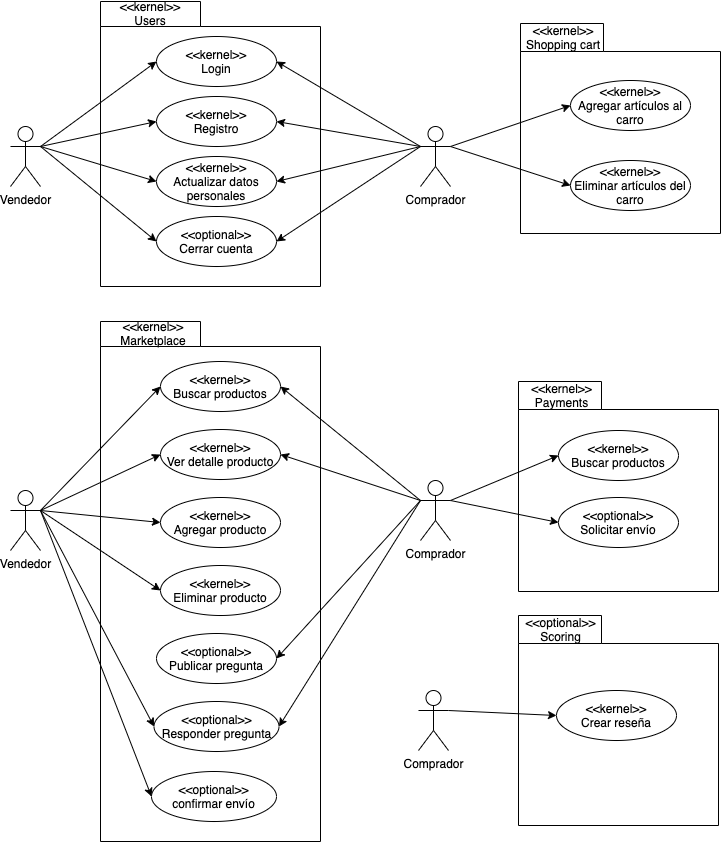

The diagram above was exported from draw.io. Its source (the exported page's mxGraphModel, read from the mxfile embedded in the PNG):
<mxGraphModel dx="1188" dy="643" grid="1" gridSize="10" guides="1" tooltips="1" connect="1" arrows="1" fold="1" page="1" pageScale="1" pageWidth="850" pageHeight="1100" math="0" shadow="0">
  <root>
    <mxCell id="0" />
    <mxCell id="1" parent="0" />
    <mxCell id="grS7IS6o8stdH03KG6pK-2" value="" style="shape=folder;fontStyle=1;spacingTop=10;tabWidth=83;tabHeight=28;tabPosition=left;html=1;" vertex="1" parent="1">
      <mxGeometry x="558" y="624" width="200" height="210" as="geometry" />
    </mxCell>
    <mxCell id="mgfgPwtbNmNdySsTRNRW-6" value="" style="shape=folder;fontStyle=1;spacingTop=10;tabWidth=83;tabHeight=28;tabPosition=left;html=1;" vertex="1" parent="1">
      <mxGeometry x="558" y="390" width="200" height="210" as="geometry" />
    </mxCell>
    <mxCell id="0K2oafSwxgL3CIvUzmhr-1" value="" style="shape=folder;fontStyle=1;spacingTop=10;tabWidth=100;tabHeight=25;tabPosition=left;html=1;" parent="1" vertex="1">
      <mxGeometry x="140" y="10" width="220" height="285" as="geometry" />
    </mxCell>
    <mxCell id="0K2oafSwxgL3CIvUzmhr-4" value="" style="shape=folder;fontStyle=1;spacingTop=10;tabWidth=100;tabHeight=25;tabPosition=left;html=1;" parent="1" vertex="1">
      <mxGeometry x="140" y="330" width="220" height="520" as="geometry" />
    </mxCell>
    <mxCell id="DPaJn6QtOLWWB8tCHEFK-2" style="edgeStyle=none;rounded=0;orthogonalLoop=1;jettySize=auto;html=1;exitX=0;exitY=0.3333333333333333;exitDx=0;exitDy=0;exitPerimeter=0;entryX=1;entryY=0.5;entryDx=0;entryDy=0;startArrow=none;startFill=0;endArrow=classic;endFill=1;" edge="1" parent="1" source="C9r4YC9hlj2Wr5xmyWeH-1" target="DPaJn6QtOLWWB8tCHEFK-1">
      <mxGeometry relative="1" as="geometry" />
    </mxCell>
    <mxCell id="DPaJn6QtOLWWB8tCHEFK-6" style="edgeStyle=none;rounded=0;orthogonalLoop=1;jettySize=auto;html=1;exitX=0;exitY=0.3333333333333333;exitDx=0;exitDy=0;exitPerimeter=0;entryX=1;entryY=0.5;entryDx=0;entryDy=0;startArrow=none;startFill=0;endArrow=classic;endFill=1;" edge="1" parent="1" source="C9r4YC9hlj2Wr5xmyWeH-1" target="DPaJn6QtOLWWB8tCHEFK-5">
      <mxGeometry relative="1" as="geometry" />
    </mxCell>
    <mxCell id="C9r4YC9hlj2Wr5xmyWeH-1" value="Comprador" style="shape=umlActor;verticalLabelPosition=bottom;verticalAlign=top;html=1;outlineConnect=0;" parent="1" vertex="1">
      <mxGeometry x="460" y="135" width="30" height="60" as="geometry" />
    </mxCell>
    <mxCell id="DPaJn6QtOLWWB8tCHEFK-3" style="edgeStyle=none;rounded=0;orthogonalLoop=1;jettySize=auto;html=1;exitX=1;exitY=0.3333333333333333;exitDx=0;exitDy=0;exitPerimeter=0;entryX=0;entryY=0.5;entryDx=0;entryDy=0;startArrow=none;startFill=0;endArrow=classic;endFill=1;" edge="1" parent="1" source="C9r4YC9hlj2Wr5xmyWeH-3" target="DPaJn6QtOLWWB8tCHEFK-1">
      <mxGeometry relative="1" as="geometry" />
    </mxCell>
    <mxCell id="DPaJn6QtOLWWB8tCHEFK-7" style="edgeStyle=none;rounded=0;orthogonalLoop=1;jettySize=auto;html=1;exitX=1;exitY=0.3333333333333333;exitDx=0;exitDy=0;exitPerimeter=0;entryX=0;entryY=0.5;entryDx=0;entryDy=0;startArrow=none;startFill=0;endArrow=classic;endFill=1;" edge="1" parent="1" source="C9r4YC9hlj2Wr5xmyWeH-3" target="DPaJn6QtOLWWB8tCHEFK-5">
      <mxGeometry relative="1" as="geometry" />
    </mxCell>
    <mxCell id="C9r4YC9hlj2Wr5xmyWeH-3" value="Vendedor" style="shape=umlActor;verticalLabelPosition=bottom;verticalAlign=top;html=1;outlineConnect=0;" parent="1" vertex="1">
      <mxGeometry x="50" y="135" width="30" height="60" as="geometry" />
    </mxCell>
    <mxCell id="iAimK_X9kDf5AryPBSFJ-5" style="rounded=0;orthogonalLoop=1;jettySize=auto;html=1;exitX=0;exitY=0.3333333333333333;exitDx=0;exitDy=0;exitPerimeter=0;entryX=1;entryY=0.5;entryDx=0;entryDy=0;" parent="1" source="C9r4YC9hlj2Wr5xmyWeH-1" target="iAimK_X9kDf5AryPBSFJ-6" edge="1">
      <mxGeometry relative="1" as="geometry">
        <mxPoint x="540" y="70" as="targetPoint" />
      </mxGeometry>
    </mxCell>
    <mxCell id="iAimK_X9kDf5AryPBSFJ-6" value="&amp;lt;&amp;lt;kernel&amp;gt;&amp;gt;&lt;br&gt;Login" style="ellipse;whiteSpace=wrap;html=1;flipV=1;" parent="1" vertex="1">
      <mxGeometry x="196" y="45" width="120" height="50" as="geometry" />
    </mxCell>
    <mxCell id="iAimK_X9kDf5AryPBSFJ-7" style="edgeStyle=none;rounded=0;orthogonalLoop=1;jettySize=auto;html=1;exitX=1;exitY=0.3333333333333333;exitDx=0;exitDy=0;exitPerimeter=0;entryX=0;entryY=0.5;entryDx=0;entryDy=0;" parent="1" source="C9r4YC9hlj2Wr5xmyWeH-3" target="iAimK_X9kDf5AryPBSFJ-6" edge="1">
      <mxGeometry relative="1" as="geometry" />
    </mxCell>
    <mxCell id="6421zRoP6VIDJDJyoaQF-5" style="edgeStyle=none;rounded=0;orthogonalLoop=1;jettySize=auto;html=1;entryX=0;entryY=0.5;entryDx=0;entryDy=0;startArrow=none;startFill=0;endArrow=classic;endFill=1;exitX=1;exitY=0.3333333333333333;exitDx=0;exitDy=0;exitPerimeter=0;" edge="1" parent="1" source="xmYCB7QEb7N0O_9OBF1y-1" target="6421zRoP6VIDJDJyoaQF-3">
      <mxGeometry relative="1" as="geometry">
        <mxPoint x="90" y="530" as="sourcePoint" />
      </mxGeometry>
    </mxCell>
    <mxCell id="6421zRoP6VIDJDJyoaQF-6" style="edgeStyle=none;rounded=0;orthogonalLoop=1;jettySize=auto;html=1;entryX=0;entryY=0.5;entryDx=0;entryDy=0;startArrow=none;startFill=0;endArrow=classic;endFill=1;exitX=1;exitY=0.3333333333333333;exitDx=0;exitDy=0;exitPerimeter=0;" edge="1" parent="1" source="xmYCB7QEb7N0O_9OBF1y-1" target="6421zRoP6VIDJDJyoaQF-1">
      <mxGeometry relative="1" as="geometry">
        <mxPoint x="60" y="490" as="sourcePoint" />
      </mxGeometry>
    </mxCell>
    <mxCell id="mgfgPwtbNmNdySsTRNRW-5" style="edgeStyle=none;rounded=0;orthogonalLoop=1;jettySize=auto;html=1;exitX=1;exitY=0.3333333333333333;exitDx=0;exitDy=0;exitPerimeter=0;entryX=0;entryY=0.5;entryDx=0;entryDy=0;startArrow=none;startFill=0;endArrow=classic;endFill=1;" edge="1" parent="1" source="xmYCB7QEb7N0O_9OBF1y-1" target="mgfgPwtbNmNdySsTRNRW-3">
      <mxGeometry relative="1" as="geometry" />
    </mxCell>
    <mxCell id="CLfFABfYREgETJCNLRYz-2" style="edgeStyle=none;rounded=0;orthogonalLoop=1;jettySize=auto;html=1;exitX=1;exitY=0.3333333333333333;exitDx=0;exitDy=0;exitPerimeter=0;entryX=0;entryY=0.5;entryDx=0;entryDy=0;startArrow=none;startFill=0;endArrow=classic;endFill=1;" edge="1" parent="1" source="xmYCB7QEb7N0O_9OBF1y-1" target="CLfFABfYREgETJCNLRYz-1">
      <mxGeometry relative="1" as="geometry" />
    </mxCell>
    <mxCell id="xmYCB7QEb7N0O_9OBF1y-1" value="Vendedor" style="shape=umlActor;verticalLabelPosition=bottom;verticalAlign=top;html=1;outlineConnect=0;" parent="1" vertex="1">
      <mxGeometry x="50" y="499" width="30" height="60" as="geometry" />
    </mxCell>
    <mxCell id="6421zRoP6VIDJDJyoaQF-2" style="edgeStyle=none;rounded=0;orthogonalLoop=1;jettySize=auto;html=1;exitX=0;exitY=0.3333333333333333;exitDx=0;exitDy=0;exitPerimeter=0;entryX=1;entryY=0.5;entryDx=0;entryDy=0;startArrow=none;startFill=0;endArrow=classic;endFill=1;" edge="1" parent="1" source="xmYCB7QEb7N0O_9OBF1y-2" target="6421zRoP6VIDJDJyoaQF-1">
      <mxGeometry relative="1" as="geometry" />
    </mxCell>
    <mxCell id="mgfgPwtbNmNdySsTRNRW-2" style="edgeStyle=none;rounded=0;orthogonalLoop=1;jettySize=auto;html=1;exitX=0;exitY=0.3333333333333333;exitDx=0;exitDy=0;exitPerimeter=0;entryX=1;entryY=0.5;entryDx=0;entryDy=0;startArrow=none;startFill=0;endArrow=classic;endFill=1;" edge="1" parent="1" source="xmYCB7QEb7N0O_9OBF1y-2" target="mgfgPwtbNmNdySsTRNRW-1">
      <mxGeometry relative="1" as="geometry" />
    </mxCell>
    <mxCell id="mgfgPwtbNmNdySsTRNRW-4" style="edgeStyle=none;rounded=0;orthogonalLoop=1;jettySize=auto;html=1;exitX=0;exitY=0.3333333333333333;exitDx=0;exitDy=0;exitPerimeter=0;entryX=1;entryY=0.5;entryDx=0;entryDy=0;startArrow=none;startFill=0;endArrow=classic;endFill=1;" edge="1" parent="1" source="xmYCB7QEb7N0O_9OBF1y-2" target="mgfgPwtbNmNdySsTRNRW-3">
      <mxGeometry relative="1" as="geometry" />
    </mxCell>
    <mxCell id="uLWCutqIyBQuWaP_TsvO-3" style="edgeStyle=none;rounded=0;orthogonalLoop=1;jettySize=auto;html=1;exitX=1;exitY=0.3333333333333333;exitDx=0;exitDy=0;exitPerimeter=0;entryX=0;entryY=0.5;entryDx=0;entryDy=0;startArrow=none;startFill=0;endArrow=classic;endFill=1;" edge="1" parent="1" source="xmYCB7QEb7N0O_9OBF1y-2" target="uLWCutqIyBQuWaP_TsvO-1">
      <mxGeometry relative="1" as="geometry" />
    </mxCell>
    <mxCell id="uLWCutqIyBQuWaP_TsvO-5" style="edgeStyle=none;rounded=0;orthogonalLoop=1;jettySize=auto;html=1;exitX=1;exitY=0.3333333333333333;exitDx=0;exitDy=0;exitPerimeter=0;entryX=0;entryY=0.5;entryDx=0;entryDy=0;startArrow=none;startFill=0;endArrow=classic;endFill=1;" edge="1" parent="1" source="xmYCB7QEb7N0O_9OBF1y-2" target="uLWCutqIyBQuWaP_TsvO-4">
      <mxGeometry relative="1" as="geometry" />
    </mxCell>
    <mxCell id="xmYCB7QEb7N0O_9OBF1y-2" value="Comprador" style="shape=umlActor;verticalLabelPosition=bottom;verticalAlign=top;html=1;outlineConnect=0;" parent="1" vertex="1">
      <mxGeometry x="460" y="489" width="30" height="60" as="geometry" />
    </mxCell>
    <mxCell id="xmYCB7QEb7N0O_9OBF1y-5" value="&amp;lt;&amp;lt;kernel&amp;gt;&amp;gt;&lt;br&gt;Buscar productos" style="ellipse;whiteSpace=wrap;html=1;" parent="1" vertex="1">
      <mxGeometry x="200" y="370" width="120" height="50" as="geometry" />
    </mxCell>
    <mxCell id="xmYCB7QEb7N0O_9OBF1y-10" style="rounded=0;orthogonalLoop=1;jettySize=auto;html=1;exitX=0;exitY=0.3333333333333333;exitDx=0;exitDy=0;exitPerimeter=0;entryX=1;entryY=0.5;entryDx=0;entryDy=0;" parent="1" source="C9r4YC9hlj2Wr5xmyWeH-1" target="xmYCB7QEb7N0O_9OBF1y-11" edge="1">
      <mxGeometry relative="1" as="geometry">
        <mxPoint x="535" y="575" as="targetPoint" />
      </mxGeometry>
    </mxCell>
    <mxCell id="xmYCB7QEb7N0O_9OBF1y-11" value="&amp;lt;&amp;lt;kernel&amp;gt;&amp;gt;&lt;br&gt;Registro" style="ellipse;whiteSpace=wrap;html=1;flipV=1;" parent="1" vertex="1">
      <mxGeometry x="196" y="105" width="120" height="50" as="geometry" />
    </mxCell>
    <mxCell id="xmYCB7QEb7N0O_9OBF1y-12" style="edgeStyle=none;rounded=0;orthogonalLoop=1;jettySize=auto;html=1;exitX=1;exitY=0.3333333333333333;exitDx=0;exitDy=0;exitPerimeter=0;entryX=0;entryY=0.5;entryDx=0;entryDy=0;" parent="1" source="C9r4YC9hlj2Wr5xmyWeH-3" target="xmYCB7QEb7N0O_9OBF1y-11" edge="1">
      <mxGeometry relative="1" as="geometry" />
    </mxCell>
    <mxCell id="xmYCB7QEb7N0O_9OBF1y-13" style="edgeStyle=none;rounded=0;orthogonalLoop=1;jettySize=auto;html=1;entryX=0;entryY=0.5;entryDx=0;entryDy=0;exitX=1;exitY=0.3333333333333333;exitDx=0;exitDy=0;exitPerimeter=0;" parent="1" source="xmYCB7QEb7N0O_9OBF1y-1" target="xmYCB7QEb7N0O_9OBF1y-5" edge="1">
      <mxGeometry relative="1" as="geometry">
        <Array as="points" />
        <mxPoint x="50" y="450" as="sourcePoint" />
      </mxGeometry>
    </mxCell>
    <mxCell id="xmYCB7QEb7N0O_9OBF1y-14" style="edgeStyle=none;rounded=0;orthogonalLoop=1;jettySize=auto;html=1;exitX=0;exitY=0.3333333333333333;exitDx=0;exitDy=0;exitPerimeter=0;entryX=1;entryY=0.5;entryDx=0;entryDy=0;" parent="1" source="xmYCB7QEb7N0O_9OBF1y-2" target="xmYCB7QEb7N0O_9OBF1y-5" edge="1">
      <mxGeometry relative="1" as="geometry" />
    </mxCell>
    <mxCell id="xmYCB7QEb7N0O_9OBF1y-15" value="&amp;lt;&amp;lt;kernel&amp;gt;&amp;gt;&lt;br&gt;Agregar producto" style="ellipse;whiteSpace=wrap;html=1;" parent="1" vertex="1">
      <mxGeometry x="200" y="506" width="120" height="50" as="geometry" />
    </mxCell>
    <mxCell id="xmYCB7QEb7N0O_9OBF1y-16" style="edgeStyle=none;rounded=0;orthogonalLoop=1;jettySize=auto;html=1;entryX=0;entryY=0.5;entryDx=0;entryDy=0;exitX=1;exitY=0.3333333333333333;exitDx=0;exitDy=0;exitPerimeter=0;" parent="1" source="xmYCB7QEb7N0O_9OBF1y-1" target="xmYCB7QEb7N0O_9OBF1y-15" edge="1">
      <mxGeometry relative="1" as="geometry">
        <mxPoint x="80" y="510" as="sourcePoint" />
      </mxGeometry>
    </mxCell>
    <mxCell id="USgXEC1IhlKGl_MbTIYv-5" value="&amp;lt;&amp;lt;kernel&amp;gt;&amp;gt;&lt;br&gt;Users" style="text;html=1;strokeColor=none;fillColor=none;align=center;verticalAlign=middle;whiteSpace=wrap;rounded=0;" parent="1" vertex="1">
      <mxGeometry x="170" y="12" width="40" height="20" as="geometry" />
    </mxCell>
    <mxCell id="0K2oafSwxgL3CIvUzmhr-6" value="&amp;lt;&amp;lt;kernel&amp;gt;&amp;gt;&lt;br&gt;Marketplace" style="text;html=1;strokeColor=none;fillColor=none;align=center;verticalAlign=middle;whiteSpace=wrap;rounded=0;" parent="1" vertex="1">
      <mxGeometry x="158" y="332" width="70" height="20" as="geometry" />
    </mxCell>
    <mxCell id="DPaJn6QtOLWWB8tCHEFK-1" value="&amp;lt;&amp;lt;kernel&amp;gt;&amp;gt;&lt;br&gt;Actualizar datos personales" style="ellipse;whiteSpace=wrap;html=1;flipV=1;" vertex="1" parent="1">
      <mxGeometry x="196" y="165" width="120" height="50" as="geometry" />
    </mxCell>
    <mxCell id="DPaJn6QtOLWWB8tCHEFK-5" value="&amp;lt;&amp;lt;optional&amp;gt;&amp;gt;&lt;br&gt;Cerrar cuenta" style="ellipse;whiteSpace=wrap;html=1;flipV=1;" vertex="1" parent="1">
      <mxGeometry x="196" y="225" width="120" height="50" as="geometry" />
    </mxCell>
    <mxCell id="oiM-57q4qC-St_VG3jvG-1" value="" style="shape=folder;fontStyle=1;spacingTop=10;tabWidth=83;tabHeight=28;tabPosition=left;html=1;" vertex="1" parent="1">
      <mxGeometry x="560" y="32" width="200" height="210" as="geometry" />
    </mxCell>
    <mxCell id="oiM-57q4qC-St_VG3jvG-2" value="&amp;lt;&amp;lt;kernel&amp;gt;&amp;gt;&lt;br&gt;Shopping cart" style="text;html=1;strokeColor=none;fillColor=none;align=center;verticalAlign=middle;whiteSpace=wrap;rounded=0;" vertex="1" parent="1">
      <mxGeometry x="558" y="31" width="90" height="30" as="geometry" />
    </mxCell>
    <mxCell id="oiM-57q4qC-St_VG3jvG-3" style="edgeStyle=none;rounded=0;orthogonalLoop=1;jettySize=auto;html=1;exitX=1;exitY=0.3333333333333333;exitDx=0;exitDy=0;exitPerimeter=0;entryX=0;entryY=0.5;entryDx=0;entryDy=0;" edge="1" parent="1" source="C9r4YC9hlj2Wr5xmyWeH-1" target="oiM-57q4qC-St_VG3jvG-6">
      <mxGeometry relative="1" as="geometry" />
    </mxCell>
    <mxCell id="oiM-57q4qC-St_VG3jvG-4" style="edgeStyle=none;rounded=0;orthogonalLoop=1;jettySize=auto;html=1;exitX=1;exitY=0.3333333333333333;exitDx=0;exitDy=0;exitPerimeter=0;entryX=0;entryY=0.5;entryDx=0;entryDy=0;" edge="1" parent="1" source="C9r4YC9hlj2Wr5xmyWeH-1" target="oiM-57q4qC-St_VG3jvG-7">
      <mxGeometry relative="1" as="geometry" />
    </mxCell>
    <mxCell id="oiM-57q4qC-St_VG3jvG-6" value="&amp;lt;&amp;lt;kernel&amp;gt;&amp;gt;&lt;br&gt;Agregar artículos al carro" style="ellipse;whiteSpace=wrap;html=1;flipV=1;" vertex="1" parent="1">
      <mxGeometry x="610" y="89" width="120" height="50" as="geometry" />
    </mxCell>
    <mxCell id="oiM-57q4qC-St_VG3jvG-7" value="&amp;lt;&amp;lt;kernel&amp;gt;&amp;gt;&lt;br&gt;Eliminar artículos del carro" style="ellipse;whiteSpace=wrap;html=1;flipV=1;" vertex="1" parent="1">
      <mxGeometry x="610" y="169" width="120" height="50" as="geometry" />
    </mxCell>
    <mxCell id="6421zRoP6VIDJDJyoaQF-1" value="&amp;lt;&amp;lt;kernel&amp;gt;&amp;gt;&lt;br&gt;Ver detalle producto" style="ellipse;whiteSpace=wrap;html=1;" vertex="1" parent="1">
      <mxGeometry x="200" y="438" width="120" height="50" as="geometry" />
    </mxCell>
    <mxCell id="6421zRoP6VIDJDJyoaQF-3" value="&amp;lt;&amp;lt;kernel&amp;gt;&amp;gt;&lt;br&gt;Eliminar producto" style="ellipse;whiteSpace=wrap;html=1;" vertex="1" parent="1">
      <mxGeometry x="200" y="574" width="120" height="50" as="geometry" />
    </mxCell>
    <mxCell id="mgfgPwtbNmNdySsTRNRW-1" value="&amp;lt;&amp;lt;optional&amp;gt;&amp;gt;&lt;br&gt;Publicar pregunta" style="ellipse;whiteSpace=wrap;html=1;" vertex="1" parent="1">
      <mxGeometry x="196" y="642" width="120" height="50" as="geometry" />
    </mxCell>
    <mxCell id="mgfgPwtbNmNdySsTRNRW-3" value="&amp;lt;&amp;lt;optional&amp;gt;&amp;gt;&lt;br&gt;Responder pregunta" style="ellipse;whiteSpace=wrap;html=1;" vertex="1" parent="1">
      <mxGeometry x="193.5" y="710" width="125" height="50" as="geometry" />
    </mxCell>
    <mxCell id="uLWCutqIyBQuWaP_TsvO-1" value="&amp;lt;&amp;lt;kernel&amp;gt;&amp;gt;&lt;br&gt;Buscar productos" style="ellipse;whiteSpace=wrap;html=1;" vertex="1" parent="1">
      <mxGeometry x="598" y="439" width="120" height="50" as="geometry" />
    </mxCell>
    <mxCell id="uLWCutqIyBQuWaP_TsvO-2" value="&amp;lt;&amp;lt;kernel&amp;gt;&amp;gt;&lt;br&gt;Payments" style="text;html=1;strokeColor=none;fillColor=none;align=center;verticalAlign=middle;whiteSpace=wrap;rounded=0;" vertex="1" parent="1">
      <mxGeometry x="564" y="390" width="75" height="27" as="geometry" />
    </mxCell>
    <mxCell id="uLWCutqIyBQuWaP_TsvO-4" value="&amp;lt;&amp;lt;optional&amp;gt;&amp;gt;&lt;br&gt;Solicitar envío" style="ellipse;whiteSpace=wrap;html=1;" vertex="1" parent="1">
      <mxGeometry x="598" y="506" width="120" height="50" as="geometry" />
    </mxCell>
    <mxCell id="T07ScoaYPULt5V350gAX-2" style="edgeStyle=none;rounded=0;orthogonalLoop=1;jettySize=auto;html=1;exitX=1;exitY=0.3333333333333333;exitDx=0;exitDy=0;exitPerimeter=0;entryX=0;entryY=0.5;entryDx=0;entryDy=0;startArrow=none;startFill=0;endArrow=classic;endFill=1;" edge="1" parent="1" source="grS7IS6o8stdH03KG6pK-1" target="T07ScoaYPULt5V350gAX-1">
      <mxGeometry relative="1" as="geometry" />
    </mxCell>
    <mxCell id="grS7IS6o8stdH03KG6pK-1" value="Comprador" style="shape=umlActor;verticalLabelPosition=bottom;verticalAlign=top;html=1;outlineConnect=0;" vertex="1" parent="1">
      <mxGeometry x="458" y="699" width="30" height="60" as="geometry" />
    </mxCell>
    <mxCell id="grS7IS6o8stdH03KG6pK-3" value="&amp;lt;&amp;lt;optional&amp;gt;&amp;gt;&lt;br&gt;Scoring" style="text;html=1;strokeColor=none;fillColor=none;align=center;verticalAlign=middle;whiteSpace=wrap;rounded=0;" vertex="1" parent="1">
      <mxGeometry x="563.5" y="624" width="75" height="27" as="geometry" />
    </mxCell>
    <mxCell id="T07ScoaYPULt5V350gAX-1" value="&amp;lt;&amp;lt;kernel&amp;gt;&amp;gt;&lt;br&gt;Crear reseña" style="ellipse;whiteSpace=wrap;html=1;" vertex="1" parent="1">
      <mxGeometry x="596" y="699" width="120" height="50" as="geometry" />
    </mxCell>
    <mxCell id="CLfFABfYREgETJCNLRYz-1" value="&amp;lt;&amp;lt;optional&amp;gt;&amp;gt;&lt;br&gt;confirmar envío" style="ellipse;whiteSpace=wrap;html=1;" vertex="1" parent="1">
      <mxGeometry x="191" y="780" width="125" height="50" as="geometry" />
    </mxCell>
  </root>
</mxGraphModel>